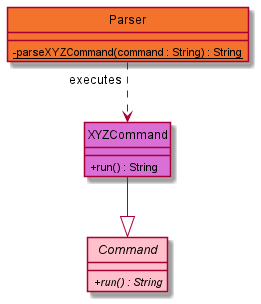

The diagram above was rendered by PlantUML. Its source (embedded in the PNG):
@startuml
hide circle
skinparam classAttributeIconSize 0

abstract class Command #pink {
+ {abstract} run() : String
}

class Parser #F3722C {
- {static} parseXYZCommand(command : String) : String
}

class XYZCommand #orchid {
+ run() : String
}

XYZCommand --|> Command
Parser "executes" ..> XYZCommand

@enduml